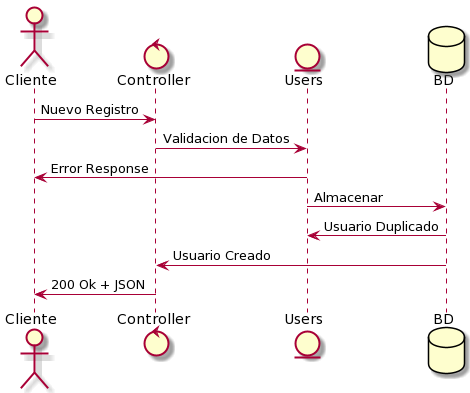

The diagram above was rendered by PlantUML. Its source (embedded in the PNG):
@startuml
actor Cliente
control Controller
entity Users
database BD
Cliente -> Controller : Nuevo Registro
Controller -> Users : Validacion de Datos
Users -> Cliente : Error Response
Users -> BD : Almacenar
BD -> Users : Usuario Duplicado
BD -> Controller : Usuario Creado
Controller -> Cliente : 200 Ok + JSON
@enduml